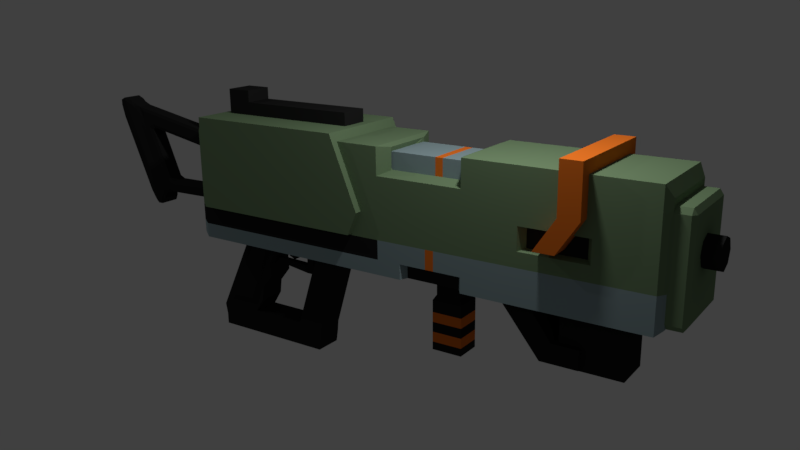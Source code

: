 # Source: WeaponMat.blend  (saved by Blender 2.77.0; exported with 4.5.12 LTS)
import bpy
from mathutils import Matrix  # noqa: F401  (used for matrix-valued properties, if any)

bpy.ops.wm.read_factory_settings(use_empty=True)
scene = bpy.context.scene
scene.name = 'Scene'

# ---- collections
col_collection_1 = bpy.data.collections.new('Collection 1'); scene.collection.children.link(col_collection_1)

# ---- materials (node trees are filled in below, after node groups)
mat_weapongreen = bpy.data.materials.new('WeaponGreen')
mat_weapongreen.alpha_threshold = 0.0
mat_weapongreen.use_transparent_shadow = False
mat_weapongreen.diffuse_color = (0.1673, 0.2529, 0.138, 1.0)
mat_weapongreen.roughness = 0.5
mat_weapongreen.line_color = (0.0, 0.0, 0.0, 1.0)
mat_weaponblack = bpy.data.materials.new('WeaponBlack')
mat_weaponblack.alpha_threshold = 0.0
mat_weaponblack.use_transparent_shadow = False
mat_weaponblack.diffuse_color = (0.01885, 0.01885, 0.01885, 1.0)
mat_weaponblack.roughness = 0.5
mat_weapongray = bpy.data.materials.new('WeaponGray')
mat_weapongray.alpha_threshold = 0.0
mat_weapongray.use_transparent_shadow = False
mat_weapongray.diffuse_color = (0.2577, 0.3468, 0.3672, 1.0)
mat_weapongray.roughness = 0.5
mat_weaponorange = bpy.data.materials.new('WeaponOrange')
mat_weaponorange.alpha_threshold = 0.0
mat_weaponorange.use_transparent_shadow = False
mat_weaponorange.diffuse_color = (0.8, 0.1777, 0.01943, 1.0)
mat_weaponorange.roughness = 0.5

# ---- material node trees

# ---- world
world_world = bpy.data.worlds.new('World'); scene.world = world_world
world_world.color = (0.05088, 0.05088, 0.05088)
world_world.use_sun_shadow = False
world_world.sun_shadow_jitter_overblur = 0.0
world_world.cycles.sampling_method = 'MANUAL'
world_world.light_settings.ao_factor = 0.7905

# ---- cameras
cam_camera = bpy.data.cameras.new('Camera')
cam_camera.clip_end = 100.0
cam_camera.lens = 35.0
cam_camera.sensor_width = 32.0
cam_camera.sensor_height = 18.0
cam_camera.ortho_scale = 7.314
cam_camera.dof.focus_distance = 0.0
cam_camera.dof.aperture_fstop = 128.0

# ---- lights
light_point = bpy.data.lights.new('Point', 'POINT')
light_point.transmission_factor = 0.0
light_point.energy = 100.0
light_point.shadow_buffer_clip_start = 0.5
light_point.shadow_soft_size = 0.1
light_point.shadow_maximum_resolution = 0.006
light_point.use_absolute_resolution = True
light_lamp = bpy.data.lights.new('Lamp', 'POINT')
light_lamp.transmission_factor = 0.0
light_lamp.cutoff_distance = 30.0
light_lamp.energy = 100.0
light_lamp.shadow_buffer_clip_start = 1.001
light_lamp.shadow_soft_size = 0.1
light_lamp.shadow_maximum_resolution = 0.006
light_lamp.use_absolute_resolution = True

# ---- meshes
me_cube_010 = bpy.data.meshes.new('Cube.010')
me_cube_010.from_pydata([(-0.8959, -1.0, -1.0), (-0.7099, -1.0, 1.0), (-0.8959, 1.0, -1.0), (-0.7099, 1.0, 1.0), (1.0, -1.0, -1.0), (1.0, -1.0, 1.0), (1.0, 1.0, -1.0), (1.0, 1.0, 1.0), (-1.0, -1.0, -0.5156), (-1.0, 1.0, -0.5156), (1.0, 1.0, -0.5156), (1.0, -1.0, -0.5156), (-0.6132, -0.2877, 1.0), (-0.6132, 0.2877, 1.0), (0.9033, 0.2877, 1.0), (0.9033, -0.2877, 1.0), (-0.6132, -0.2877, 1.278), (-0.6132, 0.2877, 1.278), (0.9033, 0.2877, 1.278), (0.9033, -0.2877, 1.278), (0.7001, 1.0, 1.0), (0.6675, 1.0, -1.0), (0.7001, -1.0, 1.0), (0.6675, -1.0, -1.0), (0.6492, -1.0, -0.5156), (0.6492, 1.0, -0.5156), (0.6373, 0.2877, 1.0), (0.6373, -0.2877, 1.0), (0.6373, 0.2877, 1.278), (0.6373, -0.2877, 1.278), (0.6373, 0.2877, 1.535), (0.9033, 0.2877, 1.535), (0.9033, -0.2877, 1.535), (0.6373, -0.2877, 1.535)], [], [(8, 9, 2, 0), (25, 10, 6, 21), (10, 11, 4, 6), (24, 8, 0, 23), (23, 21, 6, 4), (5, 7, 14, 15), (22, 1, 8, 24), (7, 5, 11, 10), (20, 7, 10, 25), (1, 3, 9, 8), (27, 15, 19, 29), (3, 1, 12, 13), (22, 5, 15, 27), (20, 3, 13, 26), (29, 28, 17, 16), (26, 13, 17, 28), (15, 14, 18, 19), (13, 12, 16, 17), (14, 26, 28, 18), (18, 28, 30, 31), (7, 20, 26, 14), (1, 22, 27, 12), (12, 27, 29, 16), (3, 20, 25, 9), (5, 22, 24, 11), (0, 2, 21, 23), (11, 24, 23, 4), (9, 25, 21, 2), (32, 31, 30, 33), (28, 29, 33, 30), (29, 19, 32, 33), (19, 18, 31, 32)])
me_cube_010.polygons.foreach_set('material_index', [0, 0, 0, 0, 0, 0, 0, 0, 0, 0, 1, 0, 0, 0, 1, 1, 1, 1, 1, 1, 0, 0, 1, 0, 0, 0, 0, 0, 1, 1, 1, 1])
me_cube_010.materials.append(mat_weapongreen)
me_cube_010.materials.append(mat_weaponblack)
me_cube_010.use_remesh_preserve_volume = False
me_cube_010.use_remesh_preserve_attributes = False
me_cube_010.use_mirror_vertex_groups = False
me_cube_010.update()
me_cube_009 = bpy.data.meshes.new('Cube.009')
me_cube_009.from_pydata([(-1.0, -1.0, -1.0), (-1.0, -1.0, 1.0), (-1.0, 1.0, -1.0), (-1.0, 1.0, 1.0), (1.0, -1.0, -1.0), (1.0, -1.0, 1.0), (1.0, 1.0, -1.0), (1.0, 1.0, 1.0), (-0.3421, 1.0, 1.0), (-0.1873, 1.0, 1.0), (-0.1873, 1.0, -1.0), (-0.3421, 1.0, -1.0), (-0.1873, -1.0, 1.0), (-0.3421, -1.0, 1.0), (-0.3421, -1.0, -1.0), (-0.1873, -1.0, -1.0)], [], [(1, 3, 2, 0), (9, 7, 6, 10), (7, 5, 4, 6), (13, 1, 0, 14), (15, 10, 6, 4), (13, 8, 3, 1), (5, 7, 9, 12), (12, 9, 8, 13), (0, 2, 11, 14), (14, 11, 10, 15), (5, 12, 15, 4), (12, 13, 14, 15), (3, 8, 11, 2), (8, 9, 10, 11)])
me_cube_009.polygons.foreach_set('material_index', [0, 0, 0, 0, 0, 0, 0, 1, 0, 0, 0, 1, 0, 1])
me_cube_009.materials.append(mat_weapongray)
me_cube_009.materials.append(mat_weaponorange)
me_cube_009.use_remesh_preserve_volume = False
me_cube_009.use_remesh_preserve_attributes = False
me_cube_009.use_mirror_vertex_groups = False
me_cube_009.update()
me_cube_008 = bpy.data.meshes.new('Cube.008')
me_cube_008.from_pydata([(-1.0, -1.0, -1.0), (-1.0, -1.0, 1.0), (-1.0, 1.0, -1.0), (-1.0, 1.0, 1.0), (1.0, -1.0, -1.0), (1.0, -1.0, 1.0), (1.0, 1.0, -1.0), (1.0, 1.0, 1.0)], [], [(1, 3, 2, 0), (3, 7, 6, 2), (7, 5, 4, 6), (5, 1, 0, 4), (0, 2, 6, 4), (5, 7, 3, 1)])
me_cube_008.materials.append(mat_weaponblack)
me_cube_008.use_remesh_preserve_volume = False
me_cube_008.use_remesh_preserve_attributes = False
me_cube_008.use_mirror_vertex_groups = False
me_cube_008.update()
me_cube_007 = bpy.data.meshes.new('Cube.007')
me_cube_007.from_pydata([(-1.0, -1.0, -1.0), (-1.0, -1.0, 1.0), (-1.0, 1.0, -1.0), (-1.0, 1.0, 1.0), (1.0, -1.0, -1.0), (1.0, -1.0, 1.0), (1.0, 1.0, -1.0), (1.0, 1.0, 1.0), (-1.0, 1.0, -1.583), (-1.0, -1.0, -1.583), (1.0, 1.0, -1.583), (1.0, -1.0, -1.583), (13.16, -0.5636, -0.8357), (13.16, 0.5636, -0.8357), (13.16, -0.5636, -1.164), (13.16, 0.5636, -1.164)], [], [(1, 3, 2, 0), (3, 7, 6, 2), (7, 5, 4, 6), (5, 1, 0, 4), (0, 2, 8, 9), (5, 7, 3, 1), (9, 8, 10, 11), (2, 6, 10, 8), (4, 0, 9, 11), (10, 6, 13, 15), (13, 12, 14, 15), (11, 10, 15, 14), (4, 11, 14, 12), (6, 4, 12, 13)])
me_cube_007.materials.append(mat_weaponblack)
me_cube_007.use_remesh_preserve_volume = False
me_cube_007.use_remesh_preserve_attributes = False
me_cube_007.use_mirror_vertex_groups = False
me_cube_007.update()
me_cube_006 = bpy.data.meshes.new('Cube.006')
me_cube_006.from_pydata([(-1.246, -1.0, -0.7889), (-1.85, -1.0, 1.0), (-1.246, 1.0, -0.7889), (-1.85, 1.0, 1.0), (1.522, -1.0, -0.7889), (0.5368, -1.0, 1.0), (1.522, 1.0, -0.7889), (0.5368, 1.0, 1.0), (-0.6642, -1.0, -0.7581), (-1.268, -1.0, 0.8813), (-1.268, 1.0, 0.8813), (-0.6642, 1.0, -0.7581), (-0.1426, 1.0, 0.8813), (0.561, 1.0, -0.7581), (-0.1426, -1.0, 0.8813), (0.561, -1.0, -0.7581), (-1.223, -1.0, -0.9941), (-1.223, 1.0, -0.9941), (1.481, -1.0, -0.9941), (1.481, 1.0, -0.9941), (-1.182, -1.0, -1.211), (-1.182, 1.0, -1.211), (1.481, -1.0, -1.211), (1.481, 1.0, -1.211), (0.4933, 1.0, 0.8129), (1.274, 1.0, -0.6427), (0.4933, -1.0, 0.8129), (1.274, -1.0, -0.6427), (0.03555, 1.0, 0.7329), (0.6269, 1.0, -0.622), (0.03555, -1.0, 0.7329), (0.6269, -1.0, -0.622), (0.5149, 1.175, 0.6722), (1.148, 1.175, -0.5077), (0.5149, -1.175, 0.6722), (1.148, -1.175, -0.5077), (0.1439, 1.175, 0.6073), (0.6233, 1.175, -0.4909), (0.1439, -1.175, 0.6073), (0.6233, -1.175, -0.4909), (0.7009, 1.0, 0.7018), (0.8651, 1.0, 0.4037), (1.029, 1.0, 0.1055), (1.194, 1.0, -0.1926), (1.358, 1.0, -0.4908), (0.7009, -1.0, 0.7018), (0.8651, -1.0, 0.4037), (1.029, -1.0, 0.1055), (1.194, -1.0, -0.1926), (1.358, -1.0, -0.4908), (-0.1192, 1.0, 0.608), (0.09191, 1.0, 0.3348), (0.08018, 1.0, 0.06157), (0.3265, 1.0, -0.2117), (0.3675, 1.0, -0.4849), (-0.1192, -1.0, 0.608), (0.09191, -1.0, 0.3348), (0.08018, -1.0, 0.06157), (0.3265, -1.0, -0.2117), (0.3675, -1.0, -0.4849), (0.6234, 1.0, 0.5703), (0.7536, 1.0, 0.3277), (0.8838, 1.0, 0.08506), (1.014, 1.0, -0.1575), (1.144, 1.0, -0.4001), (0.6234, -1.0, 0.5703), (0.7536, -1.0, 0.3277), (0.8838, -1.0, 0.08506), (1.014, -1.0, -0.1575), (1.144, -1.0, -0.4001), (0.1341, 1.0, 0.507), (0.2327, 1.0, 0.2812), (0.3312, 1.0, 0.05543), (0.4298, 1.0, -0.1704), (0.5284, 1.0, -0.3962), (0.1341, -1.0, 0.507), (0.2327, -1.0, 0.2812), (0.3312, -1.0, 0.05543), (0.4298, -1.0, -0.1704), (0.5284, -1.0, -0.3962), (0.6204, 1.175, 0.4755), (0.7259, 1.175, 0.2789), (0.8315, 1.175, 0.08225), (0.937, 1.175, -0.1144), (1.042, 1.175, -0.311), (0.6204, -1.175, 0.4755), (0.7259, -1.175, 0.2789), (0.8315, -1.175, 0.08225), (0.937, -1.175, -0.1144), (1.042, -1.175, -0.311), (0.2238, 1.175, 0.4243), (0.3037, 1.175, 0.2413), (0.3836, 1.175, 0.05823), (0.4635, 1.175, -0.1248), (0.5434, 1.175, -0.3078), (0.2238, -1.175, 0.4243), (0.3037, -1.175, 0.2413), (0.3836, -1.175, 0.05823), (0.4635, -1.175, -0.1248), (0.5434, -1.175, -0.3078)], [], [(1, 3, 2, 0), (44, 6, 25, 64), (44, 49, 4, 6), (5, 1, 9, 14), (2, 6, 19, 17), (5, 7, 3, 1), (13, 11, 8, 15), (6, 2, 11, 13), (3, 7, 12, 10), (2, 3, 10, 11), (0, 4, 15, 8), (1, 0, 8, 9), (15, 4, 27, 31), (50, 55, 14, 12), (10, 12, 14, 9), (8, 11, 10, 9), (18, 16, 20, 22), (4, 0, 16, 18), (6, 4, 18, 19), (0, 2, 17, 16), (20, 21, 23, 22), (17, 19, 23, 21), (19, 18, 22, 23), (16, 17, 21, 20), (64, 25, 33, 84), (70, 28, 36, 90), (12, 7, 24, 28), (5, 14, 30, 26), (45, 5, 26, 65), (59, 15, 31, 79), (50, 12, 28, 70), (6, 13, 29, 25), (85, 34, 38, 95), (84, 33, 37, 94), (28, 24, 32, 36), (31, 27, 35, 39), (79, 31, 39, 99), (65, 26, 34, 85), (25, 29, 37, 33), (26, 30, 38, 34), (27, 69, 89, 35), (69, 68, 88, 89), (68, 67, 87, 88), (67, 66, 86, 87), (66, 65, 85, 86), (30, 75, 95, 38), (75, 76, 96, 95), (76, 77, 97, 96), (77, 78, 98, 97), (78, 79, 99, 98), (32, 80, 90, 36), (80, 81, 91, 90), (81, 82, 92, 91), (82, 83, 93, 92), (83, 84, 94, 93), (35, 89, 99, 39), (89, 88, 98, 99), (88, 87, 97, 98), (87, 86, 96, 97), (86, 85, 95, 96), (13, 54, 74, 29), (54, 53, 73, 74), (53, 52, 72, 73), (52, 51, 71, 72), (51, 50, 70, 71), (14, 55, 75, 30), (55, 56, 76, 75), (56, 57, 77, 76), (57, 58, 78, 77), (58, 59, 79, 78), (4, 49, 69, 27), (49, 48, 68, 69), (48, 47, 67, 68), (47, 46, 66, 67), (46, 45, 65, 66), (29, 74, 94, 37), (74, 73, 93, 94), (73, 72, 92, 93), (72, 71, 91, 92), (71, 70, 90, 91), (24, 60, 80, 32), (60, 61, 81, 80), (61, 62, 82, 81), (62, 63, 83, 82), (63, 64, 84, 83), (13, 15, 59, 54), (54, 59, 58, 53), (53, 58, 57, 52), (52, 57, 56, 51), (51, 56, 55, 50), (7, 5, 45, 40), (40, 45, 46, 41), (41, 46, 47, 42), (42, 47, 48, 43), (43, 48, 49, 44), (7, 40, 60, 24), (40, 41, 61, 60), (41, 42, 62, 61), (42, 43, 63, 62), (43, 44, 64, 63)])
me_cube_006.materials.append(mat_weaponblack)
me_cube_006.use_remesh_preserve_volume = False
me_cube_006.use_remesh_preserve_attributes = False
me_cube_006.use_mirror_vertex_groups = False
me_cube_006.update()
me_cube_005 = bpy.data.meshes.new('Cube.005')
me_cube_005.from_pydata([(0.02741, -1.0, -1.0), (0.02741, -1.0, 1.0), (0.02741, 1.0, -1.0), (0.02741, 1.0, 1.0), (1.554, -1.0, -1.0), (1.123, -1.0, 1.026), (1.554, 1.0, -1.0), (1.123, 1.0, 1.026), (2.121, 1.0, 4.553), (3.361, 1.0, 4.716), (2.121, -1.0, 4.553), (3.361, -1.0, 4.716)], [], [(1, 3, 2, 0), (3, 7, 6, 2), (5, 4, 11, 10), (5, 1, 0, 4), (0, 2, 6, 4), (5, 7, 3, 1), (8, 10, 11, 9), (4, 6, 9, 11), (7, 5, 10, 8), (6, 7, 8, 9)])
me_cube_005.materials.append(mat_weaponblack)
me_cube_005.use_remesh_preserve_volume = False
me_cube_005.use_remesh_preserve_attributes = False
me_cube_005.use_mirror_vertex_groups = False
me_cube_005.update()
me_cube_004 = bpy.data.meshes.new('Cube.004')
me_cube_004.from_pydata([(-1.0, -1.0, -1.0), (-1.0, -1.0, 1.0), (-1.0, 1.0, -1.0), (-1.0, 1.0, 1.0), (1.0, -1.0, -1.0), (1.0, -1.0, 1.0), (1.0, 1.0, -1.0), (1.0, 1.0, 1.0)], [], [(1, 3, 2, 0), (3, 7, 6, 2), (7, 5, 4, 6), (5, 1, 0, 4), (0, 2, 6, 4), (5, 7, 3, 1)])
me_cube_004.materials.append(mat_weaponblack)
me_cube_004.use_remesh_preserve_volume = False
me_cube_004.use_remesh_preserve_attributes = False
me_cube_004.use_mirror_vertex_groups = False
me_cube_004.update()
me_cube_003 = bpy.data.meshes.new('Cube.003')
me_cube_003.from_pydata([(-1.0, -1.0, -1.0), (-1.0, -1.0, 1.0), (-1.0, 1.0, -1.0), (-1.0, 1.0, 1.0), (1.35, -1.0, -1.068), (2.122, -1.0, 1.887), (1.35, 1.0, -1.068), (2.122, 1.0, 1.887), (1.402, -1.204, -1.438), (2.332, -1.204, 2.12), (1.402, 1.204, -1.438), (2.332, 1.204, 2.12), (1.531, -1.323, -1.631), (2.552, -1.323, 2.154), (1.531, 1.323, -1.631), (2.552, 1.323, 2.154), (1.743, -1.115, -1.42), (2.604, -1.115, 1.77), (1.743, 1.115, -1.42), (2.604, 1.115, 1.77), (2.0, -0.583, -0.7404), (2.45, -0.583, 0.9277), (2.0, 0.583, -0.7404), (2.45, 0.583, 0.9277), (-0.3195, -1.0, -0.6212), (-0.3195, -1.0, 0.6407), (-0.3195, 1.0, 0.6407), (-0.3195, 1.0, -0.6212), (1.65, 1.0, 1.2), (1.163, 1.0, -0.6642), (1.65, -1.0, 1.2), (1.163, -1.0, -0.6642)], [], [(1, 3, 2, 0), (5, 1, 25, 30), (4, 6, 10, 8), (7, 6, 29, 28), (0, 2, 6, 4), (5, 7, 3, 1), (9, 8, 12, 13), (7, 5, 9, 11), (6, 7, 11, 10), (5, 4, 8, 9), (13, 12, 16, 17), (10, 11, 15, 14), (8, 10, 14, 12), (11, 9, 13, 15), (16, 18, 22, 20), (14, 15, 19, 18), (12, 14, 18, 16), (15, 13, 17, 19), (23, 21, 20, 22), (19, 17, 21, 23), (17, 16, 20, 21), (18, 19, 23, 22), (29, 31, 30, 28), (29, 27, 24, 31), (4, 5, 30, 31), (6, 2, 27, 29), (3, 7, 28, 26), (2, 3, 26, 27), (0, 4, 31, 24), (1, 0, 24, 25), (26, 28, 30, 25), (24, 27, 26, 25)])
me_cube_003.materials.append(mat_weaponblack)
me_cube_003.use_remesh_preserve_volume = False
me_cube_003.use_remesh_preserve_attributes = False
me_cube_003.use_mirror_vertex_groups = False
me_cube_003.update()
me_cube_002 = bpy.data.meshes.new('Cube.002')
me_cube_002.from_pydata([(1.068, -1.0, -1.0), (-1.0, -1.0, 1.0), (1.068, 1.0, -1.0), (-1.0, 1.0, 1.0), (3.068, -1.0, -1.0), (1.0, -1.0, 1.0), (3.068, 1.0, -1.0), (1.0, 1.0, 1.0), (-1.0, -1.0, -0.2149), (-1.0, 1.0, -0.2149), (1.0, 1.0, -0.2149), (1.0, -1.0, -0.2149)], [], [(8, 9, 2, 0), (9, 10, 6, 2), (10, 11, 4, 6), (11, 8, 0, 4), (0, 2, 6, 4), (5, 7, 3, 1), (5, 1, 8, 11), (7, 5, 11, 10), (3, 7, 10, 9), (1, 3, 9, 8)])
me_cube_002.materials.append(mat_weaponorange)
me_cube_002.use_remesh_preserve_volume = False
me_cube_002.use_remesh_preserve_attributes = False
me_cube_002.use_mirror_vertex_groups = False
me_cube_002.update()
me_cylinder = bpy.data.meshes.new('Cylinder')
me_cylinder.from_pydata([(0.0, 0.0, -1.0), (0.0, 0.0, 1.0), (0.0, 1.0, -1.0), (0.0, 1.0, 1.0), (0.7071, 0.7071, -1.0), (0.7071, 0.7071, 1.0), (1.0, -4.371e-08, -1.0), (1.0, -4.371e-08, 1.0), (0.7071, -0.7071, -1.0), (0.7071, -0.7071, 1.0), (-8.742e-08, -1.0, -1.0), (-8.742e-08, -1.0, 1.0), (-0.7071, -0.7071, -1.0), (-0.7071, -0.7071, 1.0), (-1.0, 1.192e-08, -1.0), (-1.0, 1.192e-08, 1.0), (-0.7071, 0.7071, -1.0), (-0.7071, 0.7071, 1.0)], [], [(0, 2, 4), (1, 5, 3), (2, 3, 5, 4), (0, 4, 6), (1, 7, 5), (4, 5, 7, 6), (0, 6, 8), (1, 9, 7), (6, 7, 9, 8), (0, 8, 10), (1, 11, 9), (8, 9, 11, 10), (0, 10, 12), (1, 13, 11), (10, 11, 13, 12), (0, 12, 14), (1, 15, 13), (12, 13, 15, 14), (0, 14, 16), (1, 17, 15), (14, 15, 17, 16), (0, 16, 2), (1, 3, 17), (16, 17, 3, 2)])
me_cylinder.materials.append(mat_weaponblack)
me_cylinder.use_remesh_preserve_volume = False
me_cylinder.use_remesh_preserve_attributes = False
me_cylinder.use_mirror_vertex_groups = False
me_cylinder.update()
me_cube_001 = bpy.data.meshes.new('Cube.001')
me_cube_001.from_pydata([(1.0, 1.0, -1.0), (1.0, -1.0, -1.0), (-1.0, -1.0, -1.0), (-1.0, 1.0, -1.0), (1.0, 1.0, 1.0), (1.0, -1.0, 1.0), (-1.0, -1.0, 1.0), (-1.0, 1.0, 1.0)], [], [(0, 1, 2, 3), (4, 7, 6, 5), (0, 4, 5, 1), (1, 5, 6, 2), (2, 6, 7, 3), (4, 0, 3, 7)])
me_cube_001.materials.append(mat_weapongreen)
me_cube_001.use_remesh_preserve_volume = False
me_cube_001.use_remesh_preserve_attributes = False
me_cube_001.use_mirror_vertex_groups = False
me_cube_001.update()
me_cube = bpy.data.meshes.new('Cube')
me_cube.from_pydata([(1.0, 1.0, -1.0), (1.0, -1.0, -1.0), (-1.0, -1.0, -1.0), (-1.0, 1.0, -1.0), (1.0, 1.0, 1.0), (1.0, -1.0, 1.0), (-1.0, -1.0, 1.0), (-1.0, 1.0, 1.0), (-0.02219, 1.0, -1.0), (-0.2855, 1.0, -1.0), (-0.02219, -1.0, -1.0), (-0.2855, -1.0, -1.0), (-0.2855, 1.0, 1.0), (-0.2855, -1.0, 1.0), (1.0, 1.0, -0.7542), (1.0, -1.0, -0.7542), (-1.0, -1.0, -0.7542), (-1.0, 1.0, -0.7542), (-0.02219, 1.0, -0.7542), (-0.2855, 1.0, -0.7542), (-0.02219, -1.0, -0.7542), (-0.2855, -1.0, -0.7542), (-0.04073, 0.8591, -0.9885), (-0.2669, 0.8591, -0.9885), (-0.04073, -0.8591, -0.9885), (-0.2669, -0.8591, -0.9885), (-0.04073, -0.8591, -0.7773), (-0.2669, -0.8591, -0.7773), (-0.04073, 0.8591, -0.7773), (-0.2669, 0.8591, -0.7773), (-0.102, 0.243, -0.9885), (-0.2056, 0.243, -0.9885), (-0.102, -0.243, -0.9885), (-0.2056, -0.243, -0.9885), (-0.102, 0.243, -1.35), (-0.2056, 0.243, -1.35), (-0.102, -0.243, -1.35), (-0.2056, -0.243, -1.35), (-0.08941, 0.3023, -1.434), (-0.2183, 0.3023, -1.434), (-0.08941, -0.3023, -1.434), (-0.2183, -0.3023, -1.434), (-0.08941, 0.3023, -2.266), (-0.2183, 0.3023, -2.266), (-0.08941, -0.3023, -2.266), (-0.2183, -0.3023, -2.266), (-1.025, -0.8688, -0.9183), (-1.025, 0.8688, -0.9183), (-1.025, -0.8688, -0.7048), (-1.025, -0.8688, 0.8193), (-1.025, 0.8688, -0.7048), (-1.025, 0.8688, 0.8193), (1.033, 0.8988, -0.937), (1.033, -0.8988, -0.937), (1.033, 0.8988, -0.7161), (1.033, 0.8988, 0.8606), (1.033, -0.8988, -0.7161), (1.033, -0.8988, 0.8606), (0.07919, 1.0, -1.0), (0.07919, -1.0, -1.0), (0.07919, 1.0, 1.0), (0.07919, -1.0, 1.0), (0.07919, -1.0, -0.7542), (0.07919, 1.0, -0.7542), (1.0, 1.0, 0.5549), (1.0, -1.0, 0.5549), (-1.0, -1.0, 0.5549), (-1.0, 1.0, 0.5549), (-0.02219, 1.0, 0.5549), (-0.2855, 1.0, 0.5549), (-0.02219, -1.0, 0.5549), (-0.2855, -1.0, 0.5549), (-1.025, -0.8688, 0.4565), (-1.025, 0.8688, 0.4565), (1.033, 0.8988, 0.479), (1.033, -0.8988, 0.479), (0.07919, 1.0, 0.5549), (0.07919, -1.0, 0.5549), (0.0571, 0.6212, 0.9543), (-0.2557, 0.6212, 0.9543), (0.0571, -0.6212, 0.9543), (-0.2557, -0.6212, 0.9543), (-0.02986, 0.6212, 0.6005), (-0.2557, 0.6212, 0.6005), (0.0571, 0.6212, 0.6005), (-0.02986, -0.6212, 0.6005), (-0.2557, -0.6212, 0.6005), (0.0571, -0.6212, 0.6005), (-0.5082, -1.0, 0.159), (-0.5082, -1.0, -0.2033), (-0.5082, 1.0, -0.2033), (-0.7773, 1.0, -0.2033), (-0.7773, -1.0, -0.2033), (-0.7773, -1.0, 0.159), (-0.7773, 1.0, 0.159), (-0.5082, 1.0, 0.159), (-0.5305, -0.8344, 0.129), (-0.5305, -0.8344, -0.1733), (-0.5305, 0.8345, -0.1733), (-0.755, 0.8345, -0.1733), (-0.755, -0.8344, -0.1733), (-0.755, -0.8344, 0.129), (-0.755, 0.8345, 0.129), (-0.5305, 0.8345, 0.129), (-0.02219, -1.0, -0.4414), (-0.2855, -1.0, -0.4414), (0.07919, -1.0, -0.4414), (1.0, 1.0, -0.4414), (1.0, -1.0, -0.4414), (-1.0, -1.0, -0.4414), (-1.0, 1.0, -0.4414), (-0.02219, 1.0, -0.4414), (-0.2855, 1.0, -0.4414), (-1.025, -0.8688, -0.4272), (-1.025, 0.8688, -0.4272), (1.033, 0.8988, -0.4305), (1.033, -0.8988, -0.4305), (0.07919, 1.0, -0.4414), (-0.5082, -1.0, -0.1167), (-0.7773, -1.0, -0.1167), (-0.7773, 1.0, -0.1167), (-0.5082, 1.0, -0.1167), (-0.5305, -0.8344, -0.1011), (-0.755, -0.8344, -0.1011), (-0.755, 0.8345, -0.1011), (-0.5305, 0.8345, -0.1011), (-0.4119, 1.0, -0.4414), (-0.8735, 1.0, -0.4414), (-0.4119, -1.0, -0.4414), (-0.8735, -1.0, -0.4414), (-0.1353, -1.0, -0.7542), (-0.171, -1.0, -0.7542), (-0.1353, 1.0, -0.7542), (-0.171, 1.0, -0.7542), (-0.1378, 0.8591, -0.9885), (-0.1685, 0.8591, -0.9885), (-0.1378, -0.8591, -0.9885), (-0.1685, -0.8591, -0.9885), (-0.1378, -0.8591, -0.7773), (-0.1685, -0.8591, -0.7773), (-0.1378, 0.8591, -0.7773), (-0.1685, 0.8591, -0.7773), (-0.1462, 0.243, -0.9885), (-0.1602, 0.243, -0.9885), (-0.1462, -0.243, -0.9885), (-0.1602, -0.243, -0.9885), (-0.1462, 0.243, -1.35), (-0.1602, 0.243, -1.35), (-0.1462, -0.243, -1.35), (-0.1602, -0.243, -1.35), (-0.1444, 0.3023, -1.434), (-0.1619, 0.3023, -1.434), (-0.1444, -0.3023, -1.434), (-0.1619, -0.3023, -1.434), (-0.1444, 0.3023, -2.266), (-0.1619, 0.3023, -2.266), (-0.1444, -0.3023, -2.266), (-0.1619, -0.3023, -2.266), (-0.1353, 1.0, 0.5549), (-0.171, 1.0, 0.5549), (-0.1353, -1.0, 0.5549), (-0.171, -1.0, 0.5549), (-0.1334, 0.6212, 0.6005), (-0.164, 0.6212, 0.6005), (-0.1334, -0.6212, 0.6005), (-0.164, -0.6212, 0.6005), (-0.1353, -1.0, -0.4414), (-0.171, -1.0, -0.4414), (-0.1353, 1.0, -0.4414), (-0.171, 1.0, -0.4414), (-0.2183, 0.3023, -1.635), (-0.2183, 0.3023, -1.801), (-0.2183, 0.3023, -1.967), (-0.2183, 0.3023, -2.134), (-0.2183, -0.3023, -2.134), (-0.2183, -0.3023, -1.967), (-0.2183, -0.3023, -1.801), (-0.2183, -0.3023, -1.635), (-0.08941, -0.3023, -2.134), (-0.08941, -0.3023, -1.967), (-0.08941, -0.3023, -1.801), (-0.08941, -0.3023, -1.635), (-0.08941, 0.3023, -2.134), (-0.08941, 0.3023, -1.967), (-0.08941, 0.3023, -1.801), (-0.08941, 0.3023, -1.635), (-0.1619, 0.3023, -1.635), (-0.1619, 0.3023, -1.801), (-0.1619, 0.3023, -1.967), (-0.1619, 0.3023, -2.134), (-0.1444, 0.3023, -1.635), (-0.1444, 0.3023, -1.801), (-0.1444, 0.3023, -1.967), (-0.1444, 0.3023, -2.134), (-0.1444, -0.3023, -1.635), (-0.1444, -0.3023, -1.801), (-0.1444, -0.3023, -1.967), (-0.1444, -0.3023, -2.134), (-0.1619, -0.3023, -1.635), (-0.1619, -0.3023, -1.801), (-0.1619, -0.3023, -1.967), (-0.1619, -0.3023, -2.134)], [], [(9, 11, 2, 3), (12, 7, 6, 13), (0, 14, 54, 52), (71, 13, 6, 66), (17, 3, 47, 50), (19, 9, 3, 17), (63, 58, 8, 18), (10, 20, 26, 24), (69, 12, 79, 83), (160, 70, 85, 164), (60, 76, 84, 78), (61, 60, 78, 80), (58, 59, 10, 8), (9, 19, 29, 23), (8, 10, 24, 22), (59, 62, 20, 10), (169, 133, 19, 112), (117, 63, 18, 111), (16, 21, 128, 129), (6, 7, 51, 49), (11, 21, 16, 2), (4, 5, 57, 55), (141, 135, 23, 29), (22, 24, 32, 30), (137, 139, 27, 25), (132, 18, 28, 140), (11, 9, 23, 25), (131, 21, 27, 139), (21, 11, 25, 27), (18, 8, 22, 28), (30, 32, 36, 34), (134, 22, 30, 142), (25, 23, 31, 33), (137, 25, 33, 145), (34, 36, 40, 38), (142, 30, 34, 146), (33, 31, 35, 37), (145, 33, 37, 149), (174, 173, 43, 45), (146, 34, 38, 150), (37, 35, 39, 41), (149, 37, 41, 153), (155, 157, 45, 43), (201, 174, 45, 157), (182, 178, 44, 42), (193, 182, 42, 154), (72, 49, 51, 73), (46, 48, 50, 47), (110, 17, 50, 114), (3, 2, 46, 47), (2, 16, 48, 46), (66, 6, 49, 72), (74, 55, 57, 75), (52, 54, 56, 53), (108, 15, 56, 116), (64, 4, 55, 74), (1, 0, 52, 53), (15, 1, 53, 56), (107, 14, 63, 117), (1, 15, 62, 59), (0, 1, 59, 58), (4, 60, 61, 5), (65, 5, 61, 77), (14, 0, 58, 63), (108, 65, 77, 106), (4, 64, 76, 60), (107, 64, 74, 115), (5, 65, 75, 57), (115, 74, 75, 116), (109, 66, 72, 113), (7, 67, 73, 51), (113, 72, 73, 114), (12, 69, 67, 7), (13, 71, 86, 81), (159, 69, 83, 163), (167, 161, 71, 105), (106, 77, 70, 104), (105, 71, 88, 118), (164, 85, 82, 162), (70, 77, 87, 85), (12, 13, 81, 79), (76, 68, 82, 84), (77, 61, 80, 87), (85, 87, 84, 82), (78, 76, 84, 87, 80), (83, 79, 81, 86), (119, 92, 100, 123), (121, 90, 98, 125), (109, 129, 92, 119), (67, 69, 95, 94), (19, 17, 127, 126), (71, 66, 93, 88), (112, 126, 90, 121), (110, 67, 94, 120), (125, 98, 99, 124), (122, 96, 101, 123), (90, 91, 99, 98), (94, 95, 103, 102), (120, 94, 102, 124), (92, 89, 97, 100), (118, 88, 96, 122), (88, 93, 101, 96), (89, 118, 122, 97), (91, 120, 124, 99), (97, 122, 123, 100), (103, 125, 124, 102), (17, 110, 127), (69, 112, 121, 95), (66, 109, 119, 93), (95, 121, 125, 103), (93, 119, 123, 101), (21, 105, 128), (62, 106, 104, 20), (131, 167, 105, 21), (48, 113, 114, 50), (16, 109, 113, 48), (54, 115, 116, 56), (14, 107, 115, 54), (15, 108, 106, 62), (64, 107, 117, 76), (65, 108, 116, 75), (67, 110, 114, 73), (76, 117, 111, 68), (159, 169, 112, 69), (126, 112, 19), (127, 110, 120, 91), (126, 127, 91, 90), (129, 109, 16), (129, 128, 89, 92), (128, 105, 118, 89), (68, 111, 168, 158), (158, 168, 169, 159), (20, 104, 166, 130), (130, 166, 167, 131), (86, 165, 163, 83), (165, 164, 162, 163), (104, 70, 160, 166), (166, 160, 161, 167), (68, 158, 162, 82), (158, 159, 163, 162), (173, 189, 155, 43), (189, 193, 154, 155), (178, 197, 156, 44), (197, 201, 157, 156), (42, 44, 156, 154), (154, 156, 157, 155), (36, 148, 152, 40), (148, 149, 153, 152), (35, 147, 151, 39), (147, 146, 150, 151), (32, 144, 148, 36), (144, 145, 149, 148), (31, 143, 147, 35), (143, 142, 146, 147), (24, 136, 144, 32), (136, 137, 145, 144), (23, 135, 143, 31), (135, 134, 142, 143), (20, 130, 138, 26), (130, 131, 139, 138), (19, 133, 141, 29), (133, 132, 140, 141), (24, 26, 138, 136), (136, 138, 139, 137), (28, 22, 134, 140), (140, 134, 135, 141), (111, 18, 132, 168), (168, 132, 133, 169), (71, 161, 165, 86), (161, 160, 164, 165), (152, 153, 198, 194), (194, 198, 199, 195), (195, 199, 200, 196), (196, 200, 201, 197), (40, 152, 194, 181), (181, 194, 195, 180), (180, 195, 196, 179), (179, 196, 197, 178), (151, 150, 190, 186), (186, 190, 191, 187), (187, 191, 192, 188), (188, 192, 193, 189), (39, 151, 186, 170), (170, 186, 187, 171), (171, 187, 188, 172), (172, 188, 189, 173), (150, 38, 185, 190), (190, 185, 184, 191), (191, 184, 183, 192), (192, 183, 182, 193), (38, 40, 181, 185), (185, 181, 180, 184), (184, 180, 179, 183), (183, 179, 178, 182), (153, 41, 177, 198), (198, 177, 176, 199), (199, 176, 175, 200), (200, 175, 174, 201), (41, 39, 170, 177), (177, 170, 171, 176), (176, 171, 172, 175), (175, 172, 173, 174)])
me_cube.polygons.foreach_set('material_index', [0, 0, 2, 0, 2, 2, 2, 2, 0, 0, 0, 0, 2, 2, 2, 2, 2, 2, 2, 0, 2, 0, 1, 1, 1, 2, 2, 2, 2, 2, 1, 1, 1, 1, 1, 1, 1, 1, 1, 1, 1, 1, 1, 1, 1, 1, 0, 2, 2, 2, 2, 0, 0, 2, 1, 0, 2, 2, 1, 2, 2, 0, 0, 2, 0, 0, 0, 0, 0, 0, 0, 0, 0, 0, 0, 0, 0, 0, 0, 0, 0, 0, 0, 0, 0, 0, 0, 0, 0, 0, 2, 0, 0, 0, 1, 1, 0, 0, 0, 0, 0, 0, 0, 0, 1, 1, 2, 0, 0, 0, 0, 2, 2, 2, 2, 2, 1, 1, 1, 0, 0, 0, 0, 0, 2, 0, 0, 2, 0, 0, 0, 0, 2, 3, 0, 0, 0, 0, 0, 0, 1, 1, 1, 1, 1, 1, 1, 1, 1, 1, 1, 1, 1, 1, 1, 1, 1, 1, 2, 3, 2, 3, 1, 1, 1, 1, 2, 3, 0, 0, 1, 3, 1, 3, 1, 3, 1, 3, 1, 3, 1, 3, 1, 3, 1, 3, 1, 3, 1, 3, 1, 3, 1, 3, 1, 3, 1, 3, 1, 3, 1, 3])
me_cube.materials.append(mat_weapongreen)
me_cube.materials.append(mat_weaponblack)
me_cube.materials.append(mat_weapongray)
me_cube.materials.append(mat_weaponorange)
me_cube.use_remesh_preserve_volume = False
me_cube.use_remesh_preserve_attributes = False
me_cube.use_mirror_vertex_groups = False
me_cube.update()

# ---- objects
ob_point = bpy.data.objects.new('Point', light_point)
ob_cube_010 = bpy.data.objects.new('Cube.010', me_cube_010)
ob_cube_009 = bpy.data.objects.new('Cube.009', me_cube_009)
ob_cube_008 = bpy.data.objects.new('Cube.008', me_cube_008)
ob_cube_007 = bpy.data.objects.new('Cube.007', me_cube_007)
ob_cube_006 = bpy.data.objects.new('Cube.006', me_cube_006)
ob_cube_005 = bpy.data.objects.new('Cube.005', me_cube_005)
ob_cube_004 = bpy.data.objects.new('Cube.004', me_cube_004)
ob_cube_003 = bpy.data.objects.new('Cube.003', me_cube_003)
ob_cube_002 = bpy.data.objects.new('Cube.002', me_cube_002)
ob_cylinder = bpy.data.objects.new('Cylinder', me_cylinder)
ob_cube_001 = bpy.data.objects.new('Cube.001', me_cube_001)
ob_cube = bpy.data.objects.new('Cube', me_cube)
ob_lamp = bpy.data.objects.new('Lamp', light_lamp)
ob_camera = bpy.data.objects.new('Camera', cam_camera)

# ---- transforms, parenting, visibility, modifiers, constraints
ob_point.location = (-3.136, -0.7847, 3.155)
ob_point.lineart.crease_threshold = 0.0
ob_cube_010.location = (-1.022, -1.461, 1.136)
ob_cube_010.scale = (0.7756, 0.4009, 0.3686)
ob_cube_010.lineart.crease_threshold = 0.0
ob_cube_009.location = (-2.271, -1.465, 1.294)
ob_cube_009.scale = (0.3939, 0.2043, 0.0901)
ob_cube_009.lineart.crease_threshold = 0.0
ob_cube_008.location = (-0.8697, -1.468, 0.4197)
ob_cube_008.rotation_euler = (0.0, -0.3979, 0.0)
ob_cube_008.scale = (0.03147, 0.03147, 0.1025)
ob_cube_008.lineart.crease_threshold = 0.0
ob_cube_007.location = (-1.025, -1.468, 0.3932)
ob_cube_007.scale = (0.03109, 0.03109, 0.1111)
ob_cube_007.lineart.crease_threshold = 0.0
ob_cube_006.location = (-0.6749, -1.486, 0.1167)
ob_cube_006.scale = (0.3953, 0.114, 0.4353)
ob_cube_006.lineart.crease_threshold = 0.0
ob_cube_005.location = (-3.457, -1.473, 0.1246)
ob_cube_005.scale = (0.1883, 0.1883, 0.07436)
ob_cube_005.lineart.crease_threshold = 0.0
ob_cube_004.location = (-3.523, -1.473, 0.4486)
ob_cube_004.scale = (0.2345, 0.1492, 0.4159)
ob_cube_004.lineart.crease_threshold = 0.0
ob_cube_003.location = (0.08076, -1.465, 0.9807)
ob_cube_003.scale = (0.3959, 0.06862, 0.2536)
ob_cube_003.lineart.crease_threshold = 0.0
_m = ob_cube_003.modifiers.new('Bevel', 'BEVEL')
_m.limit_method = 'NONE'
_m.spread = 0.0
ob_cube_002.location = (-3.447, -1.464, 1.229)
ob_cube_002.scale = (0.07817, 0.4422, 0.3089)
ob_cube_002.lineart.crease_threshold = 0.0
ob_cylinder.location = (-3.853, -1.429, 0.983)
ob_cylinder.rotation_euler = (-0.0, 1.571, 0.0)
ob_cylinder.scale = (0.1138, 0.1138, 0.4297)
ob_cylinder.lineart.crease_threshold = 0.0
ob_cube_001.location = (-3.901, -1.462, 0.9151)
ob_cube_001.scale = (0.2661, 0.3012, 0.3885)
ob_cube_001.lock_rotations_4d = False
ob_cube_001.empty_display_type = 'ARROWS'
ob_cube_001.lineart.crease_threshold = 0.0
_m = ob_cube_001.modifiers.new('Bevel', 'BEVEL')
_m.limit_method = 'NONE'
_m.spread = 0.0
ob_cube.location = (-2.093, -1.462, 0.9636)
ob_cube.scale = (1.895, 0.345, 0.4767)
ob_cube.lock_rotations_4d = False
ob_cube.empty_display_type = 'ARROWS'
ob_cube.lineart.crease_threshold = 0.0
ob_lamp.location = (4.076, 1.005, 5.904)
ob_lamp.rotation_euler = (0.6503, 0.05522, 1.866)
ob_lamp.lock_rotations_4d = False
ob_lamp.empty_display_type = 'ARROWS'
ob_lamp.color = (0.0, 0.0, 0.0, 0.0)
ob_lamp.lineart.crease_threshold = 0.0
ob_camera.location = (-5.486, 3.74, 2.677)
ob_camera.rotation_euler = (1.278, 0.01084, -2.542)
ob_camera.lock_rotations_4d = False
ob_camera.empty_display_type = 'ARROWS'
ob_camera.color = (0.0, 0.0, 0.0, 0.0)
ob_camera.display_type = 'WIRE'
ob_camera.lineart.crease_threshold = 0.0

# ---- collection membership
col_collection_1.objects.link(ob_point)
col_collection_1.objects.link(ob_cube_010)
col_collection_1.objects.link(ob_cube_009)
col_collection_1.objects.link(ob_cube_008)
col_collection_1.objects.link(ob_cube_007)
col_collection_1.objects.link(ob_cube_006)
col_collection_1.objects.link(ob_cube_005)
col_collection_1.objects.link(ob_cube_004)
col_collection_1.objects.link(ob_cube_003)
col_collection_1.objects.link(ob_cube_002)
col_collection_1.objects.link(ob_cylinder)
col_collection_1.objects.link(ob_cube_001)
col_collection_1.objects.link(ob_cube)
col_collection_1.objects.link(ob_lamp)
col_collection_1.objects.link(ob_camera)

# ---- scene / render settings (as saved in the file)
scene.camera = ob_camera
scene.frame_start = 1; scene.frame_end = 250; scene.frame_set(1)
scene.render.engine = 'BLENDER_EEVEE_NEXT'
scene.render.resolution_percentage = 50
scene.render.dither_intensity = 0.0
scene.cycles.use_denoising = False
scene.cycles.samples = 128
scene.cycles.sampling_pattern = 'TABULATED_SOBOL'
scene.cycles.light_sampling_threshold = 0.0
scene.cycles.use_adaptive_sampling = False
scene.cycles.use_light_tree = False
scene.cycles.blur_glossy = 0.0
scene.cycles.sample_clamp_indirect = 0.0
scene.view_settings.view_transform = 'Standard'
bpy.context.view_layer.update()
